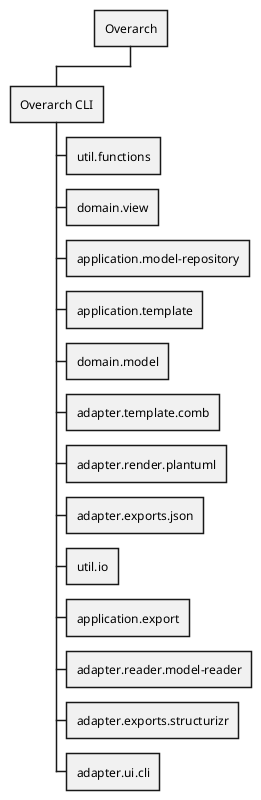

The diagram above was rendered by PlantUML. Its source (embedded in the PNG):
@startwbs
* Overarch
** Overarch CLI
*** util.functions
*** domain.view
*** application.model-repository
*** application.template
*** domain.model
*** adapter.template.comb
*** adapter.render.plantuml
*** adapter.exports.json
*** util.io
*** application.export
*** adapter.reader.model-reader
*** adapter.exports.structurizr
*** adapter.ui.cli

@endwbs